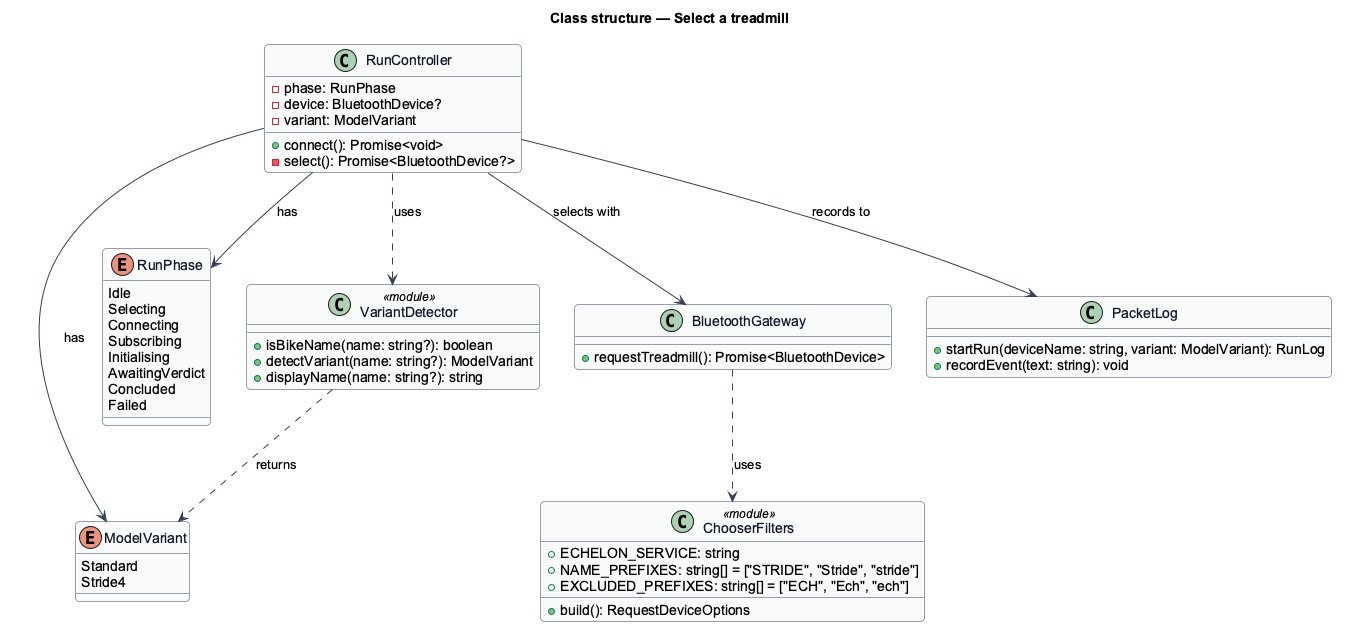

The diagram above was rendered by PlantUML. Its source (embedded in the PNG):
@startuml
' --- shared skin header ---
skinparam backgroundColor #FFFFFF
skinparam shadowing false
skinparam roundcorner 8
skinparam defaultFontName Arial
skinparam ArrowColor #344054
skinparam class {
  BorderColor #344054
  FontColor #101828
  BackgroundColor #F9FAFB
}
' --------------------------
title Class structure — Select a treadmill

enum ModelVariant {
  Standard
  Stride4
}

enum RunPhase {
  Idle
  Selecting
  Connecting
  Subscribing
  Initialising
  AwaitingVerdict
  Concluded
  Failed
}

class ChooserFilters <<module>> {
  +ECHELON_SERVICE: string
  +NAME_PREFIXES: string[] = ["STRIDE", "Stride", "stride"]
  +EXCLUDED_PREFIXES: string[] = ["ECH", "Ech", "ech"]
  +build(): RequestDeviceOptions
}

class VariantDetector <<module>> {
  +isBikeName(name: string?): boolean
  +detectVariant(name: string?): ModelVariant
  +displayName(name: string?): string
}

class RunController {
  -phase: RunPhase
  -device: BluetoothDevice?
  -variant: ModelVariant
  +connect(): Promise<void>
  -select(): Promise<BluetoothDevice?>
}

class BluetoothGateway {
  +requestTreadmill(): Promise<BluetoothDevice>
}

class PacketLog {
  +startRun(deviceName: string, variant: ModelVariant): RunLog
  +recordEvent(text: string): void
}

RunController --> RunPhase : has
RunController --> ModelVariant : has
RunController --> BluetoothGateway : selects with
RunController ..> VariantDetector : uses
RunController --> PacketLog : records to
BluetoothGateway ..> ChooserFilters : uses
VariantDetector ..> ModelVariant : returns
@enduml